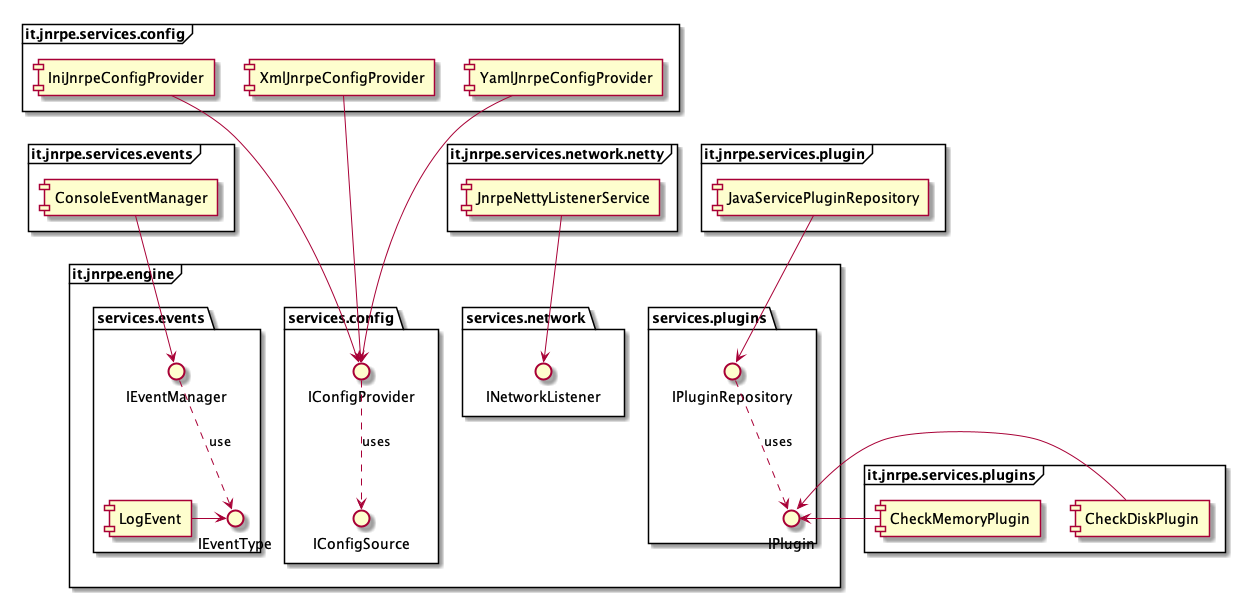

The diagram above was rendered by PlantUML. Its source (embedded in the PNG):
@startuml

frame it.jnrpe.engine {
    package services.events {
        () IEventManager
        () IEventType
        IEventManager ..> IEventType : use
        [LogEvent] -> IEventType
    }

    package services.config {
        () IConfigProvider
        () IConfigSource
        IConfigProvider ..> IConfigSource : uses
    }

    package services.network {
        () INetworkListener
    }

    package services.plugins {
        () IPlugin
        () IPluginRepository
        IPluginRepository ..> IPlugin : uses
    }
}

frame it.jnrpe.services.events {
    [ConsoleEventManager] --> IEventManager
}

frame it.jnrpe.services.config {
    [IniJnrpeConfigProvider] ---> IConfigProvider
    [XmlJnrpeConfigProvider] ---> IConfigProvider
    [YamlJnrpeConfigProvider] ---> IConfigProvider
}

frame it.jnrpe.services.network.netty {
    [JnrpeNettyListenerService] --> INetworkListener
}

frame it.jnrpe.services.plugin {
    [JavaServicePluginRepository] --> IPluginRepository
}

frame it.jnrpe.services.plugins {
    [CheckDiskPlugin] -> IPlugin
    [CheckMemoryPlugin] -> IPlugin
}

@enduml